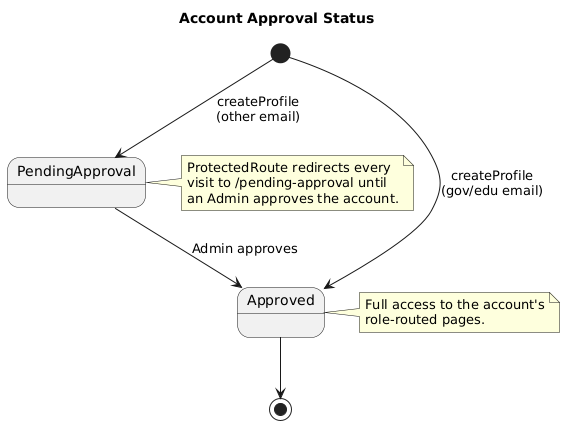

The diagram above was rendered by PlantUML. Its source (embedded in the PNG):
@startuml state02_account_approval
title Account Approval Status

[*] --> Approved : createProfile\n(gov/edu email)
[*] --> PendingApproval : createProfile\n(other email)

PendingApproval --> Approved : Admin approves

Approved --> [*]

note right of PendingApproval
  ProtectedRoute redirects every
  visit to /pending-approval until
  an Admin approves the account.
end note

note right of Approved
  Full access to the account's
  role-routed pages.
end note

@enduml